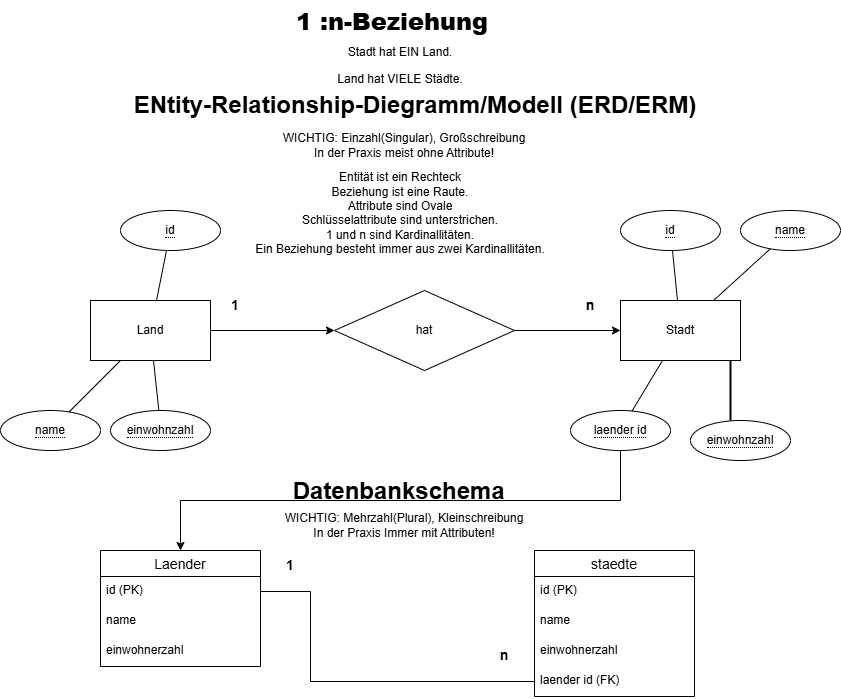

The diagram above was exported from draw.io. Its source (the exported page's mxGraphModel, read from the mxfile embedded in the PNG):
<mxGraphModel dx="2606" dy="737" grid="1" gridSize="10" guides="1" tooltips="1" connect="1" arrows="1" fold="1" page="1" pageScale="1" pageWidth="827" pageHeight="1169" math="0" shadow="0">
  <root>
    <mxCell id="0" />
    <mxCell id="1" parent="0" />
    <mxCell id="5MdutbXi4qlbg7ii_vU9-6" parent="1" style="text;html=1;whiteSpace=wrap;overflow=hidden;rounded=0;" value="&lt;h1 style=&quot;margin-top: 0px;&quot;&gt;&lt;b style=&quot;font-size: 12px; text-align: center;&quot;&gt;&lt;font style=&quot;font-size: 24px;&quot;&gt;1 :n-Beziehung&lt;/font&gt;&lt;/b&gt;&lt;/h1&gt;&lt;p&gt;&lt;br&gt;&lt;/p&gt;" vertex="1">
      <mxGeometry height="50" width="220" x="254" y="10" as="geometry" />
    </mxCell>
    <mxCell id="5MdutbXi4qlbg7ii_vU9-7" parent="1" style="text;html=1;whiteSpace=wrap;strokeColor=none;fillColor=none;align=center;verticalAlign=middle;rounded=0;" value="&lt;p style=&quot;&quot;&gt;&lt;span style=&quot;&quot;&gt;Stadt hat EIN Land.&lt;/span&gt;&lt;/p&gt;&lt;p style=&quot;&quot;&gt;&lt;span style=&quot;background-color: transparent; color: light-dark(rgb(0, 0, 0), rgb(255, 255, 255));&quot;&gt;Land hat VIELE Städte.&lt;/span&gt;&lt;/p&gt;" vertex="1">
      <mxGeometry height="30" width="140" x="290" y="60" as="geometry" />
    </mxCell>
    <mxCell id="5MdutbXi4qlbg7ii_vU9-9" parent="1" style="text;html=1;whiteSpace=wrap;strokeColor=none;fillColor=none;align=center;verticalAlign=middle;rounded=0;" value="&lt;b style=&quot;font-size: 24px;&quot;&gt;ENtity-Relationship-Diegramm/Modell (ERD/ERM)&lt;/b&gt;" vertex="1">
      <mxGeometry height="30" width="640" x="55" y="100" as="geometry" />
    </mxCell>
    <mxCell id="5MdutbXi4qlbg7ii_vU9-10" parent="1" style="text;html=1;whiteSpace=wrap;strokeColor=none;fillColor=none;align=center;verticalAlign=middle;rounded=0;" value="WICHTIG: Einzahl(Singular), Großschreibung&lt;div&gt;In der Praxis meist ohne Attribute!&lt;/div&gt;" vertex="1">
      <mxGeometry height="30" width="260" x="234" y="140" as="geometry" />
    </mxCell>
    <mxCell id="5MdutbXi4qlbg7ii_vU9-13" edge="1" parent="1" source="5MdutbXi4qlbg7ii_vU9-11" style="edgeStyle=orthogonalEdgeStyle;rounded=0;orthogonalLoop=1;jettySize=auto;html=1;" target="5MdutbXi4qlbg7ii_vU9-12" value="">
      <mxGeometry relative="1" as="geometry" />
    </mxCell>
    <mxCell id="5MdutbXi4qlbg7ii_vU9-11" parent="1" style="rounded=0;whiteSpace=wrap;html=1;" value="Land" vertex="1">
      <mxGeometry height="60" width="120" x="50" y="310" as="geometry" />
    </mxCell>
    <mxCell id="5MdutbXi4qlbg7ii_vU9-15" edge="1" parent="1" source="5MdutbXi4qlbg7ii_vU9-12" style="edgeStyle=orthogonalEdgeStyle;rounded=0;orthogonalLoop=1;jettySize=auto;html=1;" target="5MdutbXi4qlbg7ii_vU9-14" value="">
      <mxGeometry relative="1" as="geometry" />
    </mxCell>
    <mxCell id="5MdutbXi4qlbg7ii_vU9-12" parent="1" style="rhombus;whiteSpace=wrap;html=1;rounded=0;" value="hat" vertex="1">
      <mxGeometry height="80" width="180" x="294" y="300" as="geometry" />
    </mxCell>
    <mxCell id="5MdutbXi4qlbg7ii_vU9-14" parent="1" style="whiteSpace=wrap;html=1;rounded=0;" value="Stadt" vertex="1">
      <mxGeometry height="60" width="120" x="580" y="310" as="geometry" />
    </mxCell>
    <mxCell id="5MdutbXi4qlbg7ii_vU9-16" parent="1" style="text;html=1;whiteSpace=wrap;strokeColor=none;fillColor=none;align=center;verticalAlign=middle;rounded=0;" value="&lt;b&gt;&lt;font style=&quot;font-size: 14px;&quot;&gt;1&lt;/font&gt;&lt;/b&gt;" vertex="1">
      <mxGeometry height="30" width="30" x="180" y="300" as="geometry" />
    </mxCell>
    <mxCell id="5MdutbXi4qlbg7ii_vU9-18" parent="1" style="ellipse;whiteSpace=wrap;html=1;align=center;" value="&lt;span style=&quot;border-bottom: 1px dotted;&quot;&gt;id&lt;/span&gt;" vertex="1">
      <mxGeometry height="40" width="100" x="80" y="220" as="geometry" />
    </mxCell>
    <mxCell id="5MdutbXi4qlbg7ii_vU9-19" parent="1" style="ellipse;whiteSpace=wrap;html=1;align=center;" value="&lt;span style=&quot;border-bottom: 1px dotted;&quot;&gt;name&lt;/span&gt;" vertex="1">
      <mxGeometry height="40" width="100" x="-40" y="420" as="geometry" />
    </mxCell>
    <mxCell id="5MdutbXi4qlbg7ii_vU9-20" parent="1" style="ellipse;whiteSpace=wrap;html=1;align=center;" value="&lt;span style=&quot;border-bottom: 1px dotted;&quot;&gt;einwohnzahl&lt;/span&gt;" vertex="1">
      <mxGeometry height="40" width="100" x="70" y="420" as="geometry" />
    </mxCell>
    <mxCell id="5MdutbXi4qlbg7ii_vU9-34" edge="1" parent="1" source="5MdutbXi4qlbg7ii_vU9-19" style="endArrow=none;html=1;rounded=0;" target="5MdutbXi4qlbg7ii_vU9-11" value="">
      <mxGeometry relative="1" as="geometry" />
    </mxCell>
    <mxCell id="5MdutbXi4qlbg7ii_vU9-35" edge="1" parent="1" source="5MdutbXi4qlbg7ii_vU9-14" style="endArrow=none;html=1;rounded=0;" target="5MdutbXi4qlbg7ii_vU9-39" value="">
      <mxGeometry relative="1" as="geometry" />
    </mxCell>
    <mxCell id="5MdutbXi4qlbg7ii_vU9-36" edge="1" parent="1" source="5MdutbXi4qlbg7ii_vU9-11" style="endArrow=none;html=1;rounded=0;" target="5MdutbXi4qlbg7ii_vU9-18" value="">
      <mxGeometry relative="1" as="geometry" />
    </mxCell>
    <mxCell id="5MdutbXi4qlbg7ii_vU9-37" edge="1" parent="1" source="5MdutbXi4qlbg7ii_vU9-20" style="endArrow=none;html=1;rounded=0;" target="5MdutbXi4qlbg7ii_vU9-11" value="">
      <mxGeometry relative="1" as="geometry" />
    </mxCell>
    <mxCell id="5MdutbXi4qlbg7ii_vU9-38" parent="1" style="ellipse;whiteSpace=wrap;html=1;align=center;" value="&lt;span style=&quot;border-bottom: 1px dotted;&quot;&gt;id&lt;/span&gt;" vertex="1">
      <mxGeometry height="40" width="100" x="580" y="220" as="geometry" />
    </mxCell>
    <mxCell id="5MdutbXi4qlbg7ii_vU9-39" parent="1" style="ellipse;whiteSpace=wrap;html=1;align=center;" value="&lt;span style=&quot;border-bottom: 1px dotted;&quot;&gt;name&lt;/span&gt;" vertex="1">
      <mxGeometry height="40" width="100" x="700" y="220" as="geometry" />
    </mxCell>
    <mxCell id="5MdutbXi4qlbg7ii_vU9-40" parent="1" style="ellipse;whiteSpace=wrap;html=1;align=center;" value="&lt;span style=&quot;border-bottom: 1px dotted;&quot;&gt;einwohnzahl&lt;/span&gt;" vertex="1">
      <mxGeometry height="40" width="100" x="650" y="430" as="geometry" />
    </mxCell>
    <mxCell id="5MdutbXi4qlbg7ii_vU9-41" parent="1" style="ellipse;whiteSpace=wrap;html=1;align=center;" value="&lt;span style=&quot;border-bottom: 1px dotted;&quot;&gt;laender id&lt;/span&gt;" vertex="1">
      <mxGeometry height="40" width="100" x="530" y="420" as="geometry" />
    </mxCell>
    <mxCell id="5MdutbXi4qlbg7ii_vU9-42" edge="1" parent="1" source="5MdutbXi4qlbg7ii_vU9-14" style="endArrow=none;html=1;rounded=0;" target="5MdutbXi4qlbg7ii_vU9-38" value="">
      <mxGeometry relative="1" as="geometry" />
    </mxCell>
    <mxCell id="5MdutbXi4qlbg7ii_vU9-44" edge="1" parent="1" source="5MdutbXi4qlbg7ii_vU9-41" style="endArrow=none;html=1;rounded=0;" target="5MdutbXi4qlbg7ii_vU9-14" value="">
      <mxGeometry relative="1" as="geometry" />
    </mxCell>
    <mxCell id="5MdutbXi4qlbg7ii_vU9-45" edge="1" parent="1" source="5MdutbXi4qlbg7ii_vU9-41" style="edgeStyle=orthogonalEdgeStyle;rounded=0;orthogonalLoop=1;jettySize=auto;html=1;exitX=0.5;exitY=1;exitDx=0;exitDy=0;" target="5MdutbXi4qlbg7ii_vU9-50">
      <mxGeometry relative="1" as="geometry" />
    </mxCell>
    <mxCell id="5MdutbXi4qlbg7ii_vU9-47" parent="1" style="line;strokeWidth=2;direction=south;html=1;" value="" vertex="1">
      <mxGeometry height="60" width="10" x="685" y="370" as="geometry" />
    </mxCell>
    <mxCell id="5MdutbXi4qlbg7ii_vU9-48" parent="1" style="text;html=1;whiteSpace=wrap;strokeColor=none;fillColor=none;align=center;verticalAlign=middle;rounded=0;" value="Entität ist ein Rechteck&lt;div&gt;Beziehung ist eine Raute.&lt;/div&gt;&lt;div&gt;Attribute sind Ovale&lt;/div&gt;&lt;div&gt;Schlüsselattribute sind unterstrichen.&lt;/div&gt;&lt;div&gt;1 und n sind Kardinallitäten.&lt;/div&gt;&lt;div&gt;Ein Beziehung besteht immer aus zwei Kardinallitäten.&lt;/div&gt;&lt;div&gt;&lt;br&gt;&lt;/div&gt;" vertex="1">
      <mxGeometry height="100" width="360" x="180" y="180" as="geometry" />
    </mxCell>
    <mxCell id="5MdutbXi4qlbg7ii_vU9-49" parent="1" style="text;html=1;whiteSpace=wrap;overflow=hidden;rounded=0;" value="&lt;h1 style=&quot;margin-top: 0px;&quot;&gt;&amp;nbsp;Datenbankschema&lt;/h1&gt;" vertex="1">
      <mxGeometry height="50" width="230" x="244" y="480" as="geometry" />
    </mxCell>
    <mxCell id="5MdutbXi4qlbg7ii_vU9-50" parent="1" style="swimlane;fontStyle=0;childLayout=stackLayout;horizontal=1;startSize=26;horizontalStack=0;resizeParent=1;resizeParentMax=0;resizeLast=0;collapsible=1;marginBottom=0;align=center;fontSize=14;" value="Laender" vertex="1">
      <mxGeometry height="116" width="160" x="60" y="560" as="geometry" />
    </mxCell>
    <mxCell id="5MdutbXi4qlbg7ii_vU9-51" parent="5MdutbXi4qlbg7ii_vU9-50" style="text;strokeColor=none;fillColor=none;spacingLeft=4;spacingRight=4;overflow=hidden;rotatable=0;points=[[0,0.5],[1,0.5]];portConstraint=eastwest;fontSize=12;whiteSpace=wrap;html=1;" value="id (PK)" vertex="1">
      <mxGeometry height="30" width="160" y="26" as="geometry" />
    </mxCell>
    <mxCell id="5MdutbXi4qlbg7ii_vU9-52" parent="5MdutbXi4qlbg7ii_vU9-50" style="text;strokeColor=none;fillColor=none;spacingLeft=4;spacingRight=4;overflow=hidden;rotatable=0;points=[[0,0.5],[1,0.5]];portConstraint=eastwest;fontSize=12;whiteSpace=wrap;html=1;" value="name" vertex="1">
      <mxGeometry height="30" width="160" y="56" as="geometry" />
    </mxCell>
    <mxCell id="5MdutbXi4qlbg7ii_vU9-53" parent="5MdutbXi4qlbg7ii_vU9-50" style="text;strokeColor=none;fillColor=none;spacingLeft=4;spacingRight=4;overflow=hidden;rotatable=0;points=[[0,0.5],[1,0.5]];portConstraint=eastwest;fontSize=12;whiteSpace=wrap;html=1;" value="einwohnerzahl" vertex="1">
      <mxGeometry height="30" width="160" y="86" as="geometry" />
    </mxCell>
    <mxCell id="5MdutbXi4qlbg7ii_vU9-54" parent="1" style="swimlane;fontStyle=0;childLayout=stackLayout;horizontal=1;startSize=26;horizontalStack=0;resizeParent=1;resizeParentMax=0;resizeLast=0;collapsible=1;marginBottom=0;align=center;fontSize=14;" value="staedte" vertex="1">
      <mxGeometry height="146" width="160" x="494" y="560" as="geometry" />
    </mxCell>
    <mxCell id="5MdutbXi4qlbg7ii_vU9-58" parent="5MdutbXi4qlbg7ii_vU9-54" style="text;strokeColor=none;fillColor=none;spacingLeft=4;spacingRight=4;overflow=hidden;rotatable=0;points=[[0,0.5],[1,0.5]];portConstraint=eastwest;fontSize=12;whiteSpace=wrap;html=1;" value="id (PK)" vertex="1">
      <mxGeometry height="30" width="160" y="26" as="geometry" />
    </mxCell>
    <mxCell id="5MdutbXi4qlbg7ii_vU9-59" parent="5MdutbXi4qlbg7ii_vU9-54" style="text;strokeColor=none;fillColor=none;spacingLeft=4;spacingRight=4;overflow=hidden;rotatable=0;points=[[0,0.5],[1,0.5]];portConstraint=eastwest;fontSize=12;whiteSpace=wrap;html=1;" value="name" vertex="1">
      <mxGeometry height="30" width="160" y="56" as="geometry" />
    </mxCell>
    <mxCell id="5MdutbXi4qlbg7ii_vU9-60" parent="5MdutbXi4qlbg7ii_vU9-54" style="text;strokeColor=none;fillColor=none;spacingLeft=4;spacingRight=4;overflow=hidden;rotatable=0;points=[[0,0.5],[1,0.5]];portConstraint=eastwest;fontSize=12;whiteSpace=wrap;html=1;" value="einwohnerzahl" vertex="1">
      <mxGeometry height="30" width="160" y="86" as="geometry" />
    </mxCell>
    <mxCell id="5MdutbXi4qlbg7ii_vU9-55" parent="5MdutbXi4qlbg7ii_vU9-54" style="text;strokeColor=none;fillColor=none;spacingLeft=4;spacingRight=4;overflow=hidden;rotatable=0;points=[[0,0.5],[1,0.5]];portConstraint=eastwest;fontSize=12;whiteSpace=wrap;html=1;" value="laender id (FK)" vertex="1">
      <mxGeometry height="30" width="160" y="116" as="geometry" />
    </mxCell>
    <mxCell id="5MdutbXi4qlbg7ii_vU9-67" edge="1" parent="1" source="5MdutbXi4qlbg7ii_vU9-51" style="endArrow=none;html=1;rounded=0;exitX=1;exitY=0.5;exitDx=0;exitDy=0;entryX=0;entryY=0.5;entryDx=0;entryDy=0;edgeStyle=orthogonalEdgeStyle;" target="5MdutbXi4qlbg7ii_vU9-55" value="">
      <mxGeometry height="50" relative="1" width="50" as="geometry">
        <Array as="points">
          <mxPoint x="270" y="601" />
          <mxPoint x="270" y="691" />
        </Array>
        <mxPoint x="350" y="590" as="sourcePoint" />
        <mxPoint x="400" y="540" as="targetPoint" />
      </mxGeometry>
    </mxCell>
    <mxCell id="5MdutbXi4qlbg7ii_vU9-68" parent="1" style="text;html=1;whiteSpace=wrap;strokeColor=none;fillColor=none;align=center;verticalAlign=middle;rounded=0;" value="&lt;b&gt;&lt;font style=&quot;font-size: 14px;&quot;&gt;1&lt;/font&gt;&lt;/b&gt;" vertex="1">
      <mxGeometry height="30" width="40" x="230" y="560" as="geometry" />
    </mxCell>
    <mxCell id="5MdutbXi4qlbg7ii_vU9-69" parent="1" style="text;html=1;whiteSpace=wrap;strokeColor=none;fillColor=none;align=center;verticalAlign=middle;rounded=0;" value="&lt;b&gt;&lt;font style=&quot;font-size: 14px;&quot;&gt;n&lt;/font&gt;&lt;/b&gt;" vertex="1">
      <mxGeometry height="30" width="60" x="434" y="650" as="geometry" />
    </mxCell>
    <mxCell id="5MdutbXi4qlbg7ii_vU9-74" parent="1" style="text;html=1;whiteSpace=wrap;strokeColor=none;fillColor=none;align=center;verticalAlign=middle;rounded=0;" value="&lt;b&gt;&lt;font style=&quot;font-size: 14px;&quot;&gt;n&lt;/font&gt;&lt;/b&gt;" vertex="1">
      <mxGeometry height="30" width="60" x="520" y="300" as="geometry" />
    </mxCell>
    <mxCell id="5MdutbXi4qlbg7ii_vU9-75" parent="1" style="text;html=1;whiteSpace=wrap;strokeColor=none;fillColor=none;align=center;verticalAlign=middle;rounded=0;" value="WICHTIG: Mehrzahl(Plural), Kleinschreibung&lt;br&gt;&lt;div&gt;In der Praxis Immer mit Attributen!&lt;/div&gt;" vertex="1">
      <mxGeometry height="30" width="260" x="234" y="520" as="geometry" />
    </mxCell>
  </root>
</mxGraphModel>